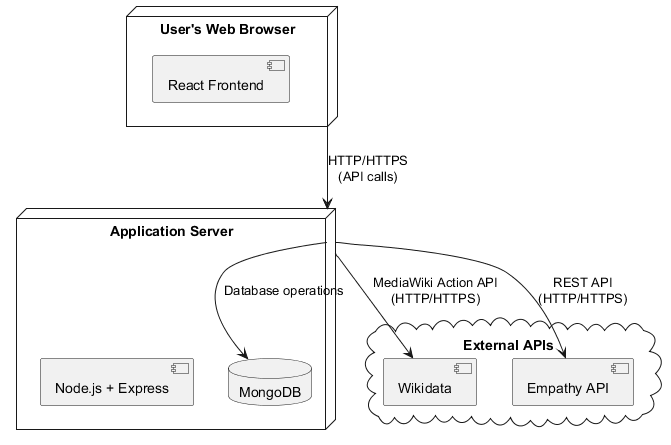

The diagram above was rendered by PlantUML. Its source (embedded in the PNG):
@startuml
node "User's Web Browser" as Browser {
  component "React Frontend" as React
}

node "Application Server" as Server {
  component "Node.js + Express" as Node
  database "MongoDB" as MongoDB
}

cloud "External APIs" as APIs {
  component "Wikidata" as Wikidata
  component "Empathy API" as Empathy
}

Browser --> Server : HTTP/HTTPS\n(API calls)
Server --> Wikidata : MediaWiki Action API\n(HTTP/HTTPS)
Server --> Empathy : REST API\n(HTTP/HTTPS)
Server --> MongoDB : Database operations
@enduml